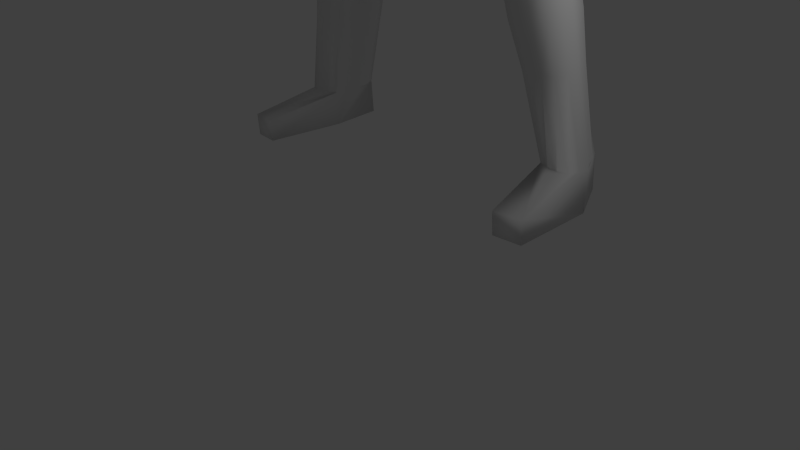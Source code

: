 # Source: Base_Body_Mesh_TESTING.blend  (saved by Blender 2.67.0; exported with 4.5.12 LTS)
import bpy
from mathutils import Matrix  # noqa: F401  (used for matrix-valued properties, if any)

bpy.ops.wm.read_factory_settings(use_empty=True)
scene = bpy.context.scene
scene.name = 'Scene'

# ---- collections
col_collection_1 = bpy.data.collections.new('Collection 1'); scene.collection.children.link(col_collection_1)

# ---- materials (node trees are filled in below, after node groups)
mat_material = bpy.data.materials.new('Material')
mat_material.alpha_threshold = 0.0
mat_material.use_transparent_shadow = False
mat_material.roughness = 0.5
mat_material.line_color = (0.0, 0.0, 0.0, 1.0)

# ---- material node trees

# ---- world
world_world = bpy.data.worlds.new('World'); scene.world = world_world
world_world.color = (0.05088, 0.05088, 0.05088)
world_world.use_sun_shadow = False
world_world.sun_shadow_jitter_overblur = 0.0
world_world.cycles.sampling_method = 'MANUAL'
world_world.cycles.sample_map_resolution = 256

# ---- cameras
cam_camera = bpy.data.cameras.new('Camera')
cam_camera.clip_end = 100.0
cam_camera.lens = 35.0
cam_camera.sensor_width = 32.0
cam_camera.sensor_height = 18.0
cam_camera.ortho_scale = 7.314
cam_camera.dof.focus_distance = 0.0
cam_camera.dof.aperture_fstop = 128.0

# ---- lights
light_lamp = bpy.data.lights.new('Lamp', 'POINT')
light_lamp.transmission_factor = 0.0
light_lamp.cutoff_distance = 30.0
light_lamp.energy = 100.0
light_lamp.shadow_buffer_clip_start = 1.001
light_lamp.shadow_soft_size = 1.0
light_lamp.shadow_maximum_resolution = 0.006
light_lamp.use_absolute_resolution = True
light_lamp.cycles.use_multiple_importance_sampling = False

# ---- meshes
me_cube = bpy.data.meshes.new('Cube')
me_cube.from_pydata([(0.3061, 0.01735, -1.13), (0.2849, -0.2367, -1.183), (0.3061, 0.02915, 0.7963), (0.2849, 0.3907, 0.7129), (0.2849, -0.3198, 0.7587), (0.7669, 0.007196, -0.005708), (0.7153, 0.3798, -0.02312), (0.7153, 0.01414, 0.3395), (0.7153, -0.3506, -0.0005737), (0.642, 0.002117, -0.3529), (0.6668, 0.3427, -0.3394), (0.6668, 0.3669, 0.2943), (0.6668, -0.3251, 0.3254), (0.5985, -0.3117, -0.3983), (0.3061, -0.7847, -0.1705), (0.2849, -0.6742, -0.7651), (0.2849, -0.7622, 0.318), (0.3061, 0.9118, -0.07326), (0.2849, 0.8733, 0.2396), (0.2849, 0.8241, -0.3741), (0.4476, 0.3103, -0.6055), (0.3787, 0.01173, -0.7009), (0.5229, -0.256, -0.823), (0.2637, 0.8307, -0.6426), (0.5229, 0.6391, -0.3339), (0.5615, 0.7034, -0.04774), (0.5229, 0.6737, 0.2428), (0.2637, -0.4796, -1.163), (0.5229, -0.5528, -0.5286), (0.5615, -0.6315, -0.05763), (0.5229, -0.599, 0.3021), (0.5229, 0.3526, 0.5589), (0.5615, 0.02125, 0.6264), (0.5229, -0.2975, 0.5953), (0.2637, 0.6966, 0.5215), (0.2637, -0.599, 0.599), (0.4446, 0.5369, -0.5293), (0.4446, -0.4341, -0.8719), (0.4446, 0.5869, 0.4476), (0.4446, -0.5091, 0.5091), (0.5223, 0.7772, -1.252), (0.5628, 0.4798, -1.464), (0.2539, 1.063, -1.232), (0.4504, 0.9951, -1.274), (-3.492e-08, 0.02984, -1.254), (1.772e-08, -0.2369, -1.414), (1.023e-07, 0.03281, 0.8525), (-4.229e-09, 0.4226, 0.7625), (1.998e-07, -0.3441, 0.8142), (2.307e-07, -0.8313, -0.2319), (2.714e-07, -0.8166, 0.3368), (1.608e-07, -0.7057, -0.907), (-1.683e-07, 0.9857, -0.08506), (-1.571e-07, 0.8864, -0.4038), (-1.506e-07, 0.9454, 0.2508), (-1.229e-07, 0.8762, -0.6879), (8.601e-08, -0.4956, -1.316), (-9.854e-08, 0.7518, 0.5571), (2.632e-07, -0.6432, 0.6432), (-0.0008075, 0.291, -1.538), (0.001848, 1.24, -1.201), (2.176, 0.7089, -1.472), (1.725, -0.09665, -1.631), (0.2609, 1.509, -1.597), (1.335, 1.428, -1.597), (-0.00486, -0.2282, -1.701), (0.0007351, 1.614, -1.642), (1.314, 0.2058, -4.21), (0.3008, 1.69, -3.648), (0.7122, 1.609, -4.045), (-0.0003216, 0.01302, -4.247), (0.006168, 1.747, -3.693), (2.12, 1.126, -1.505), (2.133, 0.3337, -1.566), (1.799, 0.05014, -2.707), (1.33, 1.419, -2.625), (1.964, 0.4488, -2.485), (1.935, 1.242, -2.457), (1.577, 0.09694, -3.807), (1.049, 1.564, -3.788), (1.213, 0.4548, -6.237), (0.352, 1.814, -6.462), (1.03, 1.61, -6.238), (0.06075, 0.1955, -6.564), (0.004448, 1.861, -6.569), (2.293, 1.069, -12.61), (1.952, 1.603, -12.56), (2.121, 1.596, -12.57), (1.824, 0.9702, -12.6), (1.829, 1.638, -12.57), (1.705, 0.9304, -9.8), (1.56, 1.449, -9.786), (1.181, 1.473, -9.907), (1.176, 0.7069, -9.936), (1.255, 1.396, -9.803), (0.1531, -0.808, -0.2012), (0.4338, -0.7081, -0.1141), (0.2955, -0.7295, -0.4678), (0.1425, -0.6899, -0.8361), (0.2743, -0.5769, -0.9642), (0.4039, -0.6135, -0.6468), (2.511e-07, -0.8239, 0.05244), (0.1425, -0.7894, 0.3274), (0.2955, -0.7735, 0.07373), (0.4039, -0.6806, 0.31), (1.958e-07, -0.7685, -0.5695), (1.234e-07, -0.6006, -1.112), (0.3541, -0.4569, -1.018), (0.1319, -0.4876, -1.24), (0.4837, -0.4935, -0.7002), (0.5422, -0.5922, -0.2931), (0.5422, -0.6152, 0.1222), (0.1478, -0.749, -0.5186), (0.4189, -0.6608, -0.3804), (0.1372, -0.5888, -1.038), (0.379, -0.5352, -0.8322), (0.1478, -0.7987, 0.06308), (0.4189, -0.6943, 0.09798), (2.393, 1.069, -13.08), (1.95, 1.631, -13.03), (2.119, 1.624, -13.04), (1.822, 0.9983, -13.07), (1.826, 1.667, -13.04), (2.373, -0.01502, -12.81), (2.007, -0.06008, -12.8), (2.371, 0.002947, -13.11), (2.006, -0.04212, -13.1), (0.7383, 1.76, -6.35), (0.1782, 1.838, -6.515), (0.6613, 0.1956, -6.397), (-0.06495, 1.062, -6.562), (1.208, 1.066, -6.237), (2.037, 1.599, -12.56), (1.891, 1.621, -12.56), (2.11, 0.8948, -12.6), (1.764, 1.304, -12.59), (2.246, 1.318, -12.59), (1.979, 0.9719, -10.93), (1.312, 1.572, -7.988), (1.414, 1.601, -10.98), (0.5482, 0.4268, -8.242), (1.495, 0.6648, -7.996), (1.754, 1.516, -10.9), (0.5586, 1.712, -8.23), (1.409, 0.7806, -11.01), (1.7, 1.216, -9.793), (1.13, 1.09, -9.922), (1.451, 1.484, -9.773), (1.201, 1.456, -9.84), (1.481, 0.7097, -9.868), (1.952, 1.278, -10.92), (1.349, 1.191, -11.0), (1.745, 0.7514, -10.97), (1.49, 1.152, -7.992), (0.4911, 1.07, -8.236), (1.073, 0.4209, -8.119), (0.5451, 1.787, -6.406), (0.09134, 1.849, -6.542), (0.331, 0.1808, -6.479), (-0.06141, 1.461, -6.565), (1.172, 1.386, -6.238), (1.994, 1.601, -12.56), (1.86, 1.63, -12.57), (1.967, 0.9121, -12.6), (1.765, 1.471, -12.58), (2.19, 1.457, -12.58), (2.079, 1.02, -11.52), (1.171, 1.591, -7.113), (1.565, 1.62, -11.53), (0.2692, 0.3447, -7.399), (1.354, 0.5598, -7.116), (1.834, 1.508, -11.48), (0.2815, 1.787, -7.399), (1.56, 0.8754, -11.55), (1.672, 1.37, -9.789), (1.128, 0.8985, -9.929), (1.353, 1.44, -9.788), (1.174, 1.486, -9.858), (1.633, 0.7652, -9.834), (0.9314, 1.733, -6.294), (0.2651, 1.826, -6.488), (0.9844, 0.2814, -6.316), (-0.06849, 0.6622, -6.559), (1.268, 0.7464, -6.237), (2.079, 1.598, -12.56), (1.921, 1.612, -12.56), (2.253, 0.919, -12.6), (1.763, 1.137, -12.59), (2.327, 1.179, -12.6), (1.841, 0.9391, -10.32), (1.453, 1.552, -8.862), (1.284, 1.537, -10.41), (0.8271, 0.5089, -9.085), (1.636, 0.7698, -8.875), (1.656, 1.484, -10.3), (0.8357, 1.638, -9.06), (1.278, 0.7237, -10.44), (1.748, 1.062, -9.796), (1.131, 1.282, -9.914), (1.549, 1.529, -9.758), (1.228, 1.426, -9.822), (1.328, 0.687, -9.902), (2.043, 1.298, -11.5), (1.826, 1.242, -10.31), (1.907, 1.445, -10.91), (2.023, 1.111, -10.92), (1.5, 1.248, -11.54), (1.224, 1.13, -10.42), (1.348, 0.9857, -11.0), (1.351, 1.396, -10.99), (1.871, 0.8231, -11.54), (1.606, 0.7136, -10.38), (1.913, 0.7988, -10.95), (1.577, 0.7456, -10.99), (1.631, 1.195, -8.869), (1.349, 1.109, -7.114), (1.454, 1.41, -7.99), (1.55, 0.8942, -7.994), (0.7691, 1.074, -9.073), (0.2131, 1.066, -7.399), (0.4885, 0.7482, -8.239), (0.4937, 1.391, -8.233), (1.283, 0.5145, -8.98), (0.863, 0.3274, -7.257), (1.336, 0.48, -8.057), (0.8106, 0.4035, -8.18), (2.119, 1.145, -11.51), (1.502, 1.434, -11.53), (1.716, 0.8289, -11.55), (1.691, 0.9682, -8.872), (0.7712, 1.356, -9.067), (1.055, 0.4913, -9.032), (1.992, 1.451, -11.49), (1.79, 1.407, -10.31), (1.886, 1.078, -10.32), (1.499, 1.061, -11.55), (1.223, 0.927, -10.43), (1.226, 1.334, -10.41), (2.027, 0.8589, -11.53), (1.77, 0.767, -10.35), (1.442, 0.6979, -10.41), (1.595, 1.422, -8.866), (1.313, 1.398, -7.114), (1.409, 0.8203, -7.115), (0.7669, 0.7912, -9.079), (0.21, 0.7052, -7.399), (0.2161, 1.426, -7.399), (1.511, 0.5792, -8.927), (1.16, 0.3807, -7.187), (0.5661, 0.3157, -7.328), (4.185, 0.7455, -2.26), (4.314, 0.9966, -2.295), (4.096, 0.4364, -2.316), (3.959, 0.5396, -3.223), (4.167, 1.136, -3.237), (6.558, -0.06049, -3.228), (6.709, 0.01725, -3.274), (6.432, -0.1698, -3.291), (6.373, -0.08039, -3.862), (6.647, 0.1442, -3.868), (6.755, -0.1622, -3.368), (6.777, -0.02088, -3.337), (6.608, -0.276, -3.408), (6.568, -0.1512, -3.964), (6.699, 0.04577, -3.931), (7.013, -0.1563, -3.569), (6.921, -0.3516, -3.595), (6.872, -0.2363, -4.08), (6.945, -0.1007, -4.072), (1.778, -0.001813, -2.143), (2.038, 0.2887, -2.024), (3.988, 0.4294, -2.753), (6.384, -0.2188, -3.569), (6.587, -0.2095, -3.701), (6.902, -0.2994, -3.828), (6.405, -0.2082, -3.429), (4.036, 0.4033, -2.532), (2.084, 0.2937, -1.795), (1.752, -0.04923, -1.887), (6.576, -0.1759, -3.848), (6.892, -0.268, -3.955), (6.924, -0.3336, -3.702), (6.603, -0.2413, -3.569), (6.374, -0.162, -3.724), (3.965, 0.4566, -3.001), (1.997, 0.3532, -2.27), (1.807, 0.04881, -2.416), (1.333, 1.424, -2.111), (2.035, 1.268, -1.982), (4.266, 1.196, -2.777), (6.687, 0.1277, -3.575), (6.738, 0.01244, -3.634), (6.982, -0.1294, -3.822), (6.698, 0.07241, -3.424), (4.292, 1.104, -2.536), (2.078, 1.205, -1.744), (1.334, 1.426, -1.854), (1.986, 1.263, -2.22), (4.215, 1.158, -3.006), (6.664, 0.1203, -3.72), (6.997, -0.1427, -3.697), (6.757, -0.004221, -3.486), (1.331, 1.422, -2.368), (6.967, -0.1138, -3.949), (6.718, 0.0291, -3.782), (7.034, -0.33, -4.053), (7.015, -0.3122, -4.128), (7.055, -0.2101, -4.122), (7.082, -0.2227, -4.039), (7.065, -0.3099, -4.022), (7.114, -0.2064, -4.005), (7.128, -0.2209, -3.919), (7.072, -0.3308, -3.937), (7.146, -0.2538, -3.809), (7.078, -0.3779, -3.816), (7.068, -0.3571, -3.903), (7.129, -0.2399, -3.899), (7.083, -0.3412, -3.794), (7.12, -0.2535, -3.788), (7.137, -0.2678, -3.696), (7.094, -0.3626, -3.705), (7.176, -0.4779, -4.066), (7.163, -0.4669, -4.099), (7.171, -0.4323, -4.101), (7.179, -0.4349, -4.066), (7.202, -0.4929, -4.03), (7.215, -0.455, -4.024), (7.221, -0.4667, -3.975), (7.206, -0.5046, -3.982), (7.255, -0.4852, -3.906), (7.228, -0.5263, -3.914), (7.224, -0.5145, -3.965), (7.252, -0.4744, -3.955), (7.22, -0.5421, -3.878), (7.237, -0.4892, -3.876), (7.247, -0.5028, -3.813), (7.227, -0.5569, -3.818), (6.952, -0.1064, -3.512), (6.833, -0.3303, -3.543), (6.828, -0.03498, -3.39), (6.698, -0.2977, -3.462), (6.688, -0.2856, -3.46), (6.84, -0.3153, -3.55), (6.816, -0.05648, -3.396), (6.941, -0.128, -3.516), (6.679, -0.2963, -3.449), (6.838, -0.3191, -3.544), (6.839, -0.04187, -3.374), (6.947, -0.1367, -3.509), (6.732, -0.3079, -3.419), (6.848, -0.3075, -3.517), (6.863, -0.09647, -3.352), (6.935, -0.1546, -3.484), (6.787, -0.3239, -3.396), (6.86, -0.3006, -3.495), (6.894, -0.1483, -3.334), (6.929, -0.1723, -3.461), (6.933, -0.4028, -3.432), (6.92, -0.3702, -3.544), (7.056, -0.2819, -3.427), (7.009, -0.2605, -3.532), (7.128, -0.6126, -3.544), (7.116, -0.5836, -3.612), (7.207, -0.5315, -3.541), (7.173, -0.5138, -3.61), (6.892, -0.3333, -3.595), (7.02, -0.2166, -3.597), (6.904, -0.3193, -3.563), (7.01, -0.2273, -3.56), (6.934, -0.3251, -3.536), (7.021, -0.2544, -3.527), (0.8875, -0.1532, -1.687), (0.7986, 0.09771, -4.234), (0.003302, -0.1527, -2.991), (0.8612, -0.1096, -2.958), (0.7175, 0.1841, -5.343), (1.261, 0.3355, -5.266), (0.02715, 0.1002, -5.428)], [], [(43, 42, 23, 36), (44, 0, 1, 45), (45, 1, 27, 108, 56), (0, 21, 22, 1), (1, 22, 37, 107, 27), (20, 21, 41, 40), (46, 2, 3, 47), (47, 3, 34, 57), (2, 32, 31, 3), (3, 31, 38, 34), (46, 48, 4, 2), (2, 4, 33, 32), (48, 58, 35, 4), (4, 35, 39, 33), (5, 9, 10, 6), (6, 10, 24, 25), (9, 21, 20, 10), (10, 20, 36, 24), (5, 6, 11, 7), (7, 11, 31, 32), (6, 25, 26, 11), (11, 26, 38, 31), (5, 7, 12, 8), (8, 12, 30, 111, 29), (7, 32, 33, 12), (12, 33, 39, 30), (5, 8, 13, 9), (9, 13, 22, 21), (8, 29, 110, 28, 13), (13, 28, 109, 37, 22), (112, 98, 15, 97), (113, 100, 28, 110), (114, 108, 27, 99), (115, 107, 37, 109), (116, 103, 16, 102), (50, 102, 16, 35, 58), (117, 111, 30, 104), (16, 104, 30, 39, 35), (52, 54, 18, 17), (17, 18, 26, 25), (54, 57, 34, 18), (18, 34, 38, 26), (52, 17, 19, 53), (53, 19, 23, 55), (17, 25, 24, 19), (19, 24, 36, 23), (42, 60, 55, 23), (44, 59, 0), (36, 20, 40, 43), (0, 59, 41, 21), (59, 60, 66, 65), (374, 373, 70, 372), (40, 41, 62, 73, 61), (60, 42, 63, 66), (41, 59, 65, 371, 62), (43, 40, 61, 72, 64), (42, 43, 64, 63), (66, 63, 68, 71), (65, 66, 71, 70, 373), (63, 64, 296, 287, 302, 75, 79, 69, 68), (285, 286, 74, 76), (302, 297, 77, 75), (79, 78, 67, 69), (69, 67, 376, 80, 183, 131, 160, 82), (226, 166, 85, 188), (70, 71, 84, 159, 130, 182, 83, 377), (68, 69, 82, 179, 127, 156, 81), (71, 68, 81, 180, 128, 157, 84), (372, 70, 377, 375), (87, 165, 136, 188, 85, 118, 120), (227, 168, 89, 164), (228, 173, 88, 163), (229, 193, 90, 197), (230, 195, 92, 198), (231, 192, 93, 201), (95, 112, 97, 14), (49, 105, 112, 95), (105, 51, 98, 112), (96, 113, 110, 29), (14, 97, 113, 96), (97, 15, 100, 113), (98, 114, 99, 15), (51, 106, 114, 98), (106, 56, 108, 114), (100, 115, 109, 28), (15, 99, 115, 100), (99, 27, 107, 115), (101, 116, 102, 50), (49, 95, 116, 101), (95, 14, 103, 116), (103, 117, 104, 16), (14, 96, 117, 103), (96, 29, 111, 117), (74, 75, 77, 76), (78, 79, 75, 74), (82, 167, 138, 190, 91, 199, 147, 176, 94, 200, 148, 177, 92, 195, 143, 172, 84, 157, 128, 180, 81, 156, 127, 179), (91, 194, 142, 171, 87, 184, 132, 161, 86, 185, 133, 162, 89, 168, 139, 191, 92, 177, 148, 200, 94, 176, 147, 199), (120, 118, 121, 122, 119), (88, 187, 135, 164, 89, 122, 121), (86, 161, 132, 184, 87, 120, 119), (89, 162, 133, 185, 86, 119, 122), (88, 121, 126, 124), (123, 124, 126, 125), (118, 85, 123, 125), (85, 186, 134, 163, 88, 124, 123), (121, 118, 125, 126), (232, 202, 136, 165), (233, 203, 150, 204), (234, 189, 137, 205), (235, 206, 135, 187), (236, 207, 151, 208), (237, 191, 139, 209), (238, 210, 134, 186), (239, 211, 152, 212), (240, 196, 144, 213), (241, 214, 145, 174), (242, 215, 153, 216), (243, 170, 141, 217), (244, 218, 146, 175), (245, 219, 154, 220), (246, 172, 143, 221), (247, 222, 149, 178), (248, 223, 155, 224), (249, 169, 140, 225), (202, 226, 188, 136), (150, 205, 226, 202), (205, 137, 166, 226), (206, 227, 164, 135), (151, 209, 227, 206), (209, 139, 168, 227), (210, 228, 163, 134), (152, 213, 228, 210), (213, 144, 173, 228), (214, 229, 197, 145), (153, 217, 229, 214), (217, 141, 193, 229), (218, 230, 198, 146), (154, 221, 230, 218), (221, 143, 195, 230), (222, 231, 201, 149), (155, 225, 231, 222), (225, 140, 192, 231), (171, 232, 165, 87), (142, 204, 232, 171), (204, 150, 202, 232), (194, 233, 204, 142), (91, 174, 233, 194), (174, 145, 203, 233), (203, 234, 205, 150), (145, 197, 234, 203), (197, 90, 189, 234), (173, 235, 187, 88), (144, 208, 235, 173), (208, 151, 206, 235), (196, 236, 208, 144), (93, 175, 236, 196), (175, 146, 207, 236), (207, 237, 209, 151), (146, 198, 237, 207), (198, 92, 191, 237), (166, 238, 186, 85), (137, 212, 238, 166), (212, 152, 210, 238), (189, 239, 212, 137), (90, 178, 239, 189), (178, 149, 211, 239), (211, 240, 213, 152), (149, 201, 240, 211), (201, 93, 196, 240), (190, 241, 174, 91), (138, 216, 241, 190), (216, 153, 214, 241), (167, 242, 216, 138), (82, 160, 242, 167), (160, 131, 215, 242), (215, 243, 217, 153), (131, 183, 243, 215), (183, 80, 170, 243), (192, 244, 175, 93), (140, 220, 244, 192), (220, 154, 218, 244), (169, 245, 220, 140), (83, 182, 245, 169), (182, 130, 219, 245), (219, 246, 221, 154), (130, 159, 246, 219), (159, 84, 172, 246), (193, 247, 178, 90), (141, 224, 247, 193), (224, 155, 222, 247), (170, 248, 224, 141), (80, 181, 248, 170), (181, 129, 223, 248), (223, 249, 225, 155), (129, 158, 249, 223), (158, 83, 169, 249), (76, 77, 254, 253), (253, 254, 259, 258), (295, 72, 251, 294), (72, 61, 250, 251), (285, 76, 253, 284), (61, 73, 252, 250), (258, 259, 264, 263), (294, 251, 256, 293), (251, 250, 255, 256), (250, 252, 257, 255), (284, 253, 258, 283), (263, 264, 268, 267), (293, 256, 261, 301), (255, 257, 262, 260), (283, 258, 263, 279), (256, 255, 260, 261), (301, 261, 339, 337, 265, 300), (279, 263, 267, 280), (265, 337, 344, 342, 338, 266), (277, 278, 269, 270), (277, 270, 271, 276), (276, 271, 272, 275), (275, 272, 273, 282), (282, 273, 274, 281), (252, 276, 275, 257), (271, 284, 283, 272), (262, 282, 281, 266, 338, 340), (73, 62, 278, 277), (272, 283, 279, 273), (73, 277, 276, 252), (257, 275, 282, 262), (270, 285, 284, 271), (273, 279, 280, 274), (270, 269, 286, 285), (296, 295, 288, 287), (297, 288, 289, 298), (298, 289, 290, 299), (299, 290, 291, 304), (304, 291, 292, 303), (64, 72, 295, 296), (288, 295, 294, 289), (291, 301, 300, 292), (254, 298, 299, 259), (289, 294, 293, 290), (259, 299, 304, 264), (290, 293, 301, 291), (264, 304, 303, 268), (287, 288, 297, 302), (77, 297, 298, 254), (313, 314, 330, 329), (267, 306, 305, 280), (268, 307, 306, 267), (303, 308, 307, 268), (280, 305, 308, 303), (305, 306, 322, 321), (303, 310, 309, 280), (292, 311, 310, 303), (274, 312, 311, 292), (280, 309, 312, 274), (319, 320, 336, 335), (281, 314, 313, 300), (274, 315, 314, 281), (292, 316, 315, 274), (300, 313, 316, 292), (311, 312, 328, 327), (300, 318, 317, 281), (265, 319, 318, 300), (266, 320, 319, 265), (281, 317, 320, 266), (321, 322, 323, 324), (325, 326, 327, 328), (329, 330, 331, 332), (333, 334, 335, 336), (312, 309, 325, 328), (320, 317, 333, 336), (306, 307, 323, 322), (314, 315, 331, 330), (307, 308, 324, 323), (315, 316, 332, 331), (309, 310, 326, 325), (317, 318, 334, 333), (308, 305, 321, 324), (316, 313, 329, 332), (310, 311, 327, 326), (318, 319, 335, 334), (342, 341, 340, 338), (339, 261, 260, 262, 340, 341, 343), (337, 339, 343, 344), (344, 343, 347, 348), (348, 347, 351, 352), (343, 341, 345, 347), (342, 344, 348, 346), (341, 342, 346, 345), (352, 351, 355, 356), (346, 348, 366, 365), (345, 346, 350, 349), (347, 345, 349, 351), (356, 355, 359, 360), (349, 350, 354, 353), (351, 349, 353, 355), (354, 350, 367, 369), (360, 359, 363, 364), (355, 353, 357, 359), (354, 356, 360, 358), (353, 354, 358, 357), (364, 363, 361, 362), (357, 358, 362, 361), (359, 357, 361, 363), (358, 360, 364, 362), (365, 366, 368, 367), (367, 368, 370, 369), (350, 346, 365, 367), (352, 356, 370, 368), (356, 354, 369, 370), (348, 352, 368, 366), (74, 374, 372, 67, 78), (371, 65, 373, 374), (62, 371, 374, 74, 286, 269, 278), (376, 375, 129, 181, 80), (67, 372, 375, 376), (375, 377, 83, 158, 129)])
me_cube.polygons.foreach_set('use_smooth', [True] * 317)
me_cube.materials.append(mat_material)
me_cube.use_remesh_preserve_volume = False
me_cube.use_remesh_preserve_attributes = False
me_cube.use_mirror_vertex_groups = False
me_cube.update()

# ---- objects
ob_cube = bpy.data.objects.new('Cube', me_cube)
ob_lamp = bpy.data.objects.new('Lamp', light_lamp)
ob_camera = bpy.data.objects.new('Camera', cam_camera)

# ---- transforms, parenting, visibility, modifiers, constraints
ob_cube.location = (0.0, 0.0, 14.12)
ob_cube.lock_rotations_4d = False
ob_cube.empty_display_type = 'ARROWS'
ob_cube.lineart.crease_threshold = 0.0
_m = ob_cube.modifiers.new('Mirror', 'MIRROR')
ob_lamp.location = (4.076, 1.005, 5.904)
ob_lamp.rotation_euler = (0.6503, 0.05522, 1.866)
ob_lamp.lock_rotations_4d = False
ob_lamp.empty_display_type = 'ARROWS'
ob_lamp.color = (0.0, 0.0, 0.0, 0.0)
ob_lamp.hide_viewport = True
ob_lamp.lineart.crease_threshold = 0.0
ob_camera.location = (7.481, -6.508, 5.344)
ob_camera.rotation_euler = (1.109, 0.01082, 0.8149)
ob_camera.lock_rotations_4d = False
ob_camera.empty_display_type = 'ARROWS'
ob_camera.color = (0.0, 0.0, 0.0, 0.0)
ob_camera.hide_viewport = True
ob_camera.display_type = 'WIRE'
ob_camera.lineart.crease_threshold = 0.0

# ---- collection membership
col_collection_1.objects.link(ob_cube)
col_collection_1.objects.link(ob_lamp)
col_collection_1.objects.link(ob_camera)

# ---- scene / render settings (as saved in the file)
scene.camera = ob_camera
scene.frame_start = 1; scene.frame_end = 250; scene.frame_set(1)
scene.render.engine = 'BLENDER_EEVEE_NEXT'
scene.render.image_settings.color_mode = 'RGB'
scene.render.image_settings.compression = 90
scene.render.resolution_percentage = 50
scene.render.dither_intensity = 0.0
scene.render.bake_margin = 2
scene.render.bake_bias = 0.0
scene.cycles.use_denoising = False
scene.cycles.samples = 10
scene.cycles.sampling_pattern = 'TABULATED_SOBOL'
scene.cycles.light_sampling_threshold = 0.0
scene.cycles.use_adaptive_sampling = False
scene.cycles.use_light_tree = False
scene.cycles.blur_glossy = 0.0
scene.cycles.volume_bounces = 1
scene.cycles.pixel_filter_type = 'GAUSSIAN'
scene.cycles.sample_clamp_indirect = 0.0
scene.view_settings.view_transform = 'Standard'
bpy.context.view_layer.update()
